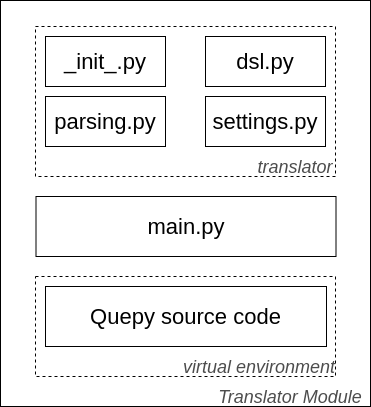

The diagram above was exported from draw.io. Its source (the exported page's mxGraphModel, read from the mxfile embedded in the PNG):
<mxGraphModel dx="1327" dy="727" grid="1" gridSize="10" guides="1" tooltips="1" connect="1" arrows="1" fold="1" page="1" pageScale="1" pageWidth="827" pageHeight="1169" math="0" shadow="0">
  <root>
    <mxCell id="0" />
    <mxCell id="1" parent="0" />
    <mxCell id="LY9gyPkGATafVQsULTr6-1" value="" style="rounded=0;whiteSpace=wrap;html=1;" vertex="1" parent="1">
      <mxGeometry x="245" y="174" width="370" height="406" as="geometry" />
    </mxCell>
    <mxCell id="LY9gyPkGATafVQsULTr6-2" value="" style="rounded=0;whiteSpace=wrap;html=1;dashed=1;" vertex="1" parent="1">
      <mxGeometry x="280" y="200" width="300" height="150" as="geometry" />
    </mxCell>
    <mxCell id="LY9gyPkGATafVQsULTr6-3" value="&lt;font style=&quot;font-size: 22px&quot;&gt;main.py&lt;/font&gt;" style="rounded=0;whiteSpace=wrap;html=1;" vertex="1" parent="1">
      <mxGeometry x="280.5" y="370" width="300" height="60" as="geometry" />
    </mxCell>
    <mxCell id="LY9gyPkGATafVQsULTr6-4" value="" style="rounded=0;whiteSpace=wrap;html=1;dashed=1;" vertex="1" parent="1">
      <mxGeometry x="280" y="450" width="300" height="100" as="geometry" />
    </mxCell>
    <mxCell id="LY9gyPkGATafVQsULTr6-5" value="&lt;font style=&quot;font-size: 22px&quot;&gt;_init_.py&lt;/font&gt;" style="rounded=0;whiteSpace=wrap;html=1;" vertex="1" parent="1">
      <mxGeometry x="290" y="210" width="120" height="50" as="geometry" />
    </mxCell>
    <mxCell id="LY9gyPkGATafVQsULTr6-6" value="&lt;font style=&quot;font-size: 22px&quot;&gt;dsl.py&lt;/font&gt;" style="rounded=0;whiteSpace=wrap;html=1;" vertex="1" parent="1">
      <mxGeometry x="450" y="210" width="120" height="50" as="geometry" />
    </mxCell>
    <mxCell id="LY9gyPkGATafVQsULTr6-7" value="&lt;font style=&quot;font-size: 22px&quot;&gt;parsing.py&lt;/font&gt;" style="rounded=0;whiteSpace=wrap;html=1;" vertex="1" parent="1">
      <mxGeometry x="290" y="270" width="120" height="50" as="geometry" />
    </mxCell>
    <mxCell id="LY9gyPkGATafVQsULTr6-8" value="&lt;font style=&quot;font-size: 22px&quot;&gt;settings.py&lt;/font&gt;" style="rounded=0;whiteSpace=wrap;html=1;" vertex="1" parent="1">
      <mxGeometry x="450" y="270" width="120" height="50" as="geometry" />
    </mxCell>
    <mxCell id="LY9gyPkGATafVQsULTr6-9" value="&lt;font style=&quot;font-size: 22px&quot;&gt;Quepy source code&lt;/font&gt;" style="rounded=0;whiteSpace=wrap;html=1;" vertex="1" parent="1">
      <mxGeometry x="290" y="460" width="281" height="60" as="geometry" />
    </mxCell>
    <mxCell id="LY9gyPkGATafVQsULTr6-11" value="&lt;i&gt;&lt;font style=&quot;font-size: 18px&quot; color=&quot;#4d4d4d&quot;&gt;translator&lt;/font&gt;&lt;/i&gt;" style="text;html=1;strokeColor=none;fillColor=none;align=center;verticalAlign=middle;whiteSpace=wrap;rounded=0;" vertex="1" parent="1">
      <mxGeometry x="520" y="330" width="40" height="20" as="geometry" />
    </mxCell>
    <mxCell id="LY9gyPkGATafVQsULTr6-12" value="&lt;i&gt;&lt;font color=&quot;#4d4d4d&quot; style=&quot;font-size: 18px&quot;&gt;virtual environment&lt;/font&gt;&lt;/i&gt;" style="text;html=1;strokeColor=none;fillColor=none;align=center;verticalAlign=middle;whiteSpace=wrap;rounded=0;" vertex="1" parent="1">
      <mxGeometry x="413" y="530" width="180" height="20" as="geometry" />
    </mxCell>
    <mxCell id="LY9gyPkGATafVQsULTr6-13" value="&lt;i&gt;&lt;font color=&quot;#4d4d4d&quot; style=&quot;font-size: 18px&quot;&gt;Translator Module&lt;/font&gt;&lt;/i&gt;" style="text;html=1;strokeColor=none;fillColor=none;align=center;verticalAlign=middle;whiteSpace=wrap;rounded=0;" vertex="1" parent="1">
      <mxGeometry x="460" y="560" width="150" height="20" as="geometry" />
    </mxCell>
  </root>
</mxGraphModel>